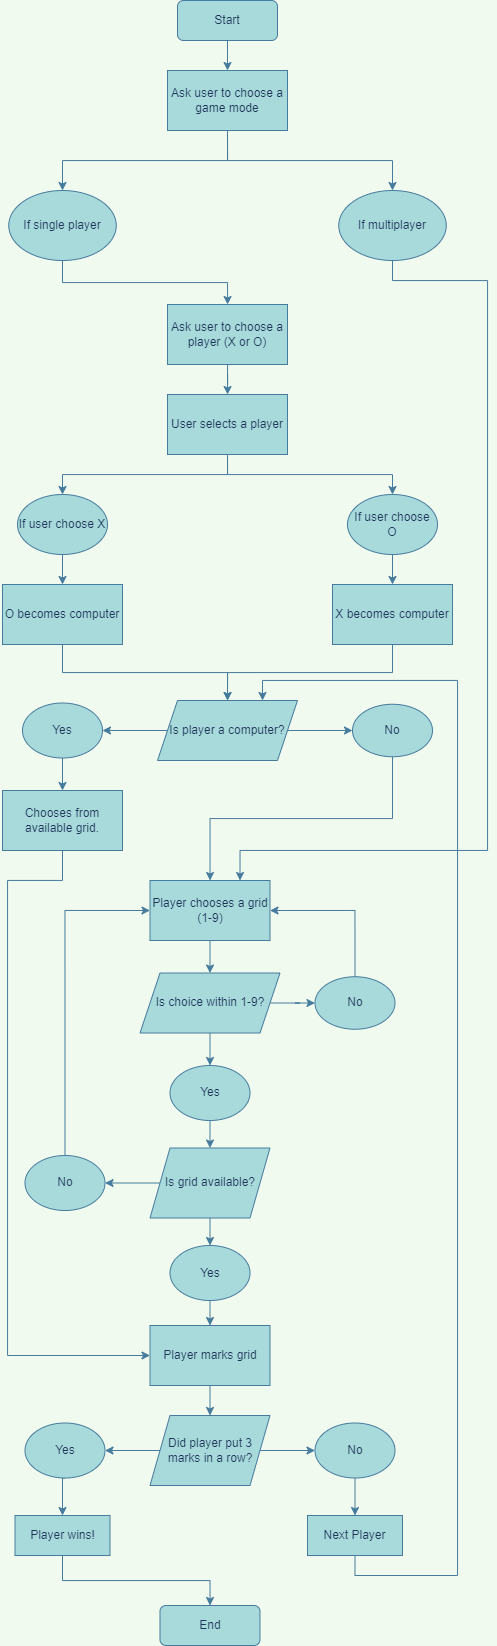

The diagram above was exported from draw.io. Its source (the exported page's mxGraphModel, read from the mxfile embedded in the PNG):
<mxGraphModel dx="1021" dy="529" grid="1" gridSize="10" guides="1" tooltips="1" connect="1" arrows="1" fold="1" page="1" pageScale="1" pageWidth="827" pageHeight="1169" background="#F1FAEE" math="0" shadow="0">
  <root>
    <mxCell id="0" />
    <mxCell id="1" parent="0" />
    <mxCell id="dPCMdul038Cue8tGjp1Y-29" style="edgeStyle=orthogonalEdgeStyle;rounded=0;orthogonalLoop=1;jettySize=auto;html=1;exitX=0.5;exitY=1;exitDx=0;exitDy=0;entryX=0.5;entryY=0;entryDx=0;entryDy=0;labelBackgroundColor=#F1FAEE;strokeColor=#457B9D;fontColor=#1D3557;" edge="1" parent="1" source="dPCMdul038Cue8tGjp1Y-1" target="dPCMdul038Cue8tGjp1Y-15">
      <mxGeometry relative="1" as="geometry" />
    </mxCell>
    <mxCell id="dPCMdul038Cue8tGjp1Y-1" value="Start" style="rounded=1;whiteSpace=wrap;html=1;fillColor=#A8DADC;strokeColor=#457B9D;fontColor=#1D3557;" vertex="1" parent="1">
      <mxGeometry x="370" y="20" width="100" height="40" as="geometry" />
    </mxCell>
    <mxCell id="dPCMdul038Cue8tGjp1Y-8" value="" style="edgeStyle=orthogonalEdgeStyle;rounded=0;orthogonalLoop=1;jettySize=auto;html=1;labelBackgroundColor=#F1FAEE;strokeColor=#457B9D;fontColor=#1D3557;" edge="1" parent="1" source="dPCMdul038Cue8tGjp1Y-2" target="dPCMdul038Cue8tGjp1Y-3">
      <mxGeometry relative="1" as="geometry" />
    </mxCell>
    <mxCell id="dPCMdul038Cue8tGjp1Y-2" value="Ask user to choose a player (X or O)" style="rounded=0;whiteSpace=wrap;html=1;fillColor=#A8DADC;strokeColor=#457B9D;fontColor=#1D3557;" vertex="1" parent="1">
      <mxGeometry x="360" y="324" width="120" height="60" as="geometry" />
    </mxCell>
    <mxCell id="dPCMdul038Cue8tGjp1Y-5" value="" style="edgeStyle=orthogonalEdgeStyle;rounded=0;orthogonalLoop=1;jettySize=auto;html=1;exitX=0.5;exitY=1;exitDx=0;exitDy=0;labelBackgroundColor=#F1FAEE;strokeColor=#457B9D;fontColor=#1D3557;" edge="1" parent="1" source="dPCMdul038Cue8tGjp1Y-3" target="dPCMdul038Cue8tGjp1Y-18">
      <mxGeometry relative="1" as="geometry">
        <mxPoint x="414" y="484" as="targetPoint" />
      </mxGeometry>
    </mxCell>
    <mxCell id="dPCMdul038Cue8tGjp1Y-22" style="edgeStyle=orthogonalEdgeStyle;rounded=0;orthogonalLoop=1;jettySize=auto;html=1;exitX=0.5;exitY=1;exitDx=0;exitDy=0;entryX=0.5;entryY=0;entryDx=0;entryDy=0;labelBackgroundColor=#F1FAEE;strokeColor=#457B9D;fontColor=#1D3557;" edge="1" parent="1" source="dPCMdul038Cue8tGjp1Y-3" target="dPCMdul038Cue8tGjp1Y-19">
      <mxGeometry relative="1" as="geometry" />
    </mxCell>
    <mxCell id="dPCMdul038Cue8tGjp1Y-3" value="User selects a player" style="rounded=0;whiteSpace=wrap;html=1;fillColor=#A8DADC;strokeColor=#457B9D;fontColor=#1D3557;" vertex="1" parent="1">
      <mxGeometry x="360" y="414" width="120" height="60" as="geometry" />
    </mxCell>
    <mxCell id="dPCMdul038Cue8tGjp1Y-30" style="edgeStyle=orthogonalEdgeStyle;rounded=0;orthogonalLoop=1;jettySize=auto;html=1;exitX=0.5;exitY=1;exitDx=0;exitDy=0;entryX=0.5;entryY=0;entryDx=0;entryDy=0;labelBackgroundColor=#F1FAEE;strokeColor=#457B9D;fontColor=#1D3557;" edge="1" parent="1" source="dPCMdul038Cue8tGjp1Y-15" target="dPCMdul038Cue8tGjp1Y-68">
      <mxGeometry relative="1" as="geometry" />
    </mxCell>
    <mxCell id="dPCMdul038Cue8tGjp1Y-71" style="edgeStyle=orthogonalEdgeStyle;rounded=0;orthogonalLoop=1;jettySize=auto;html=1;exitX=0.5;exitY=1;exitDx=0;exitDy=0;labelBackgroundColor=#F1FAEE;strokeColor=#457B9D;fontColor=#1D3557;" edge="1" parent="1" source="dPCMdul038Cue8tGjp1Y-15" target="dPCMdul038Cue8tGjp1Y-69">
      <mxGeometry relative="1" as="geometry" />
    </mxCell>
    <mxCell id="dPCMdul038Cue8tGjp1Y-15" value="Ask user to choose a game mode" style="rounded=0;whiteSpace=wrap;html=1;fillColor=#A8DADC;strokeColor=#457B9D;fontColor=#1D3557;" vertex="1" parent="1">
      <mxGeometry x="360" y="90" width="120" height="60" as="geometry" />
    </mxCell>
    <mxCell id="dPCMdul038Cue8tGjp1Y-23" style="edgeStyle=orthogonalEdgeStyle;rounded=0;orthogonalLoop=1;jettySize=auto;html=1;exitX=0.5;exitY=1;exitDx=0;exitDy=0;entryX=0.5;entryY=0;entryDx=0;entryDy=0;labelBackgroundColor=#F1FAEE;strokeColor=#457B9D;fontColor=#1D3557;" edge="1" parent="1" source="dPCMdul038Cue8tGjp1Y-18" target="dPCMdul038Cue8tGjp1Y-20">
      <mxGeometry relative="1" as="geometry" />
    </mxCell>
    <mxCell id="dPCMdul038Cue8tGjp1Y-18" value="If user choose X" style="ellipse;whiteSpace=wrap;html=1;fillColor=#A8DADC;strokeColor=#457B9D;fontColor=#1D3557;" vertex="1" parent="1">
      <mxGeometry x="210" y="514" width="90" height="60" as="geometry" />
    </mxCell>
    <mxCell id="dPCMdul038Cue8tGjp1Y-24" style="edgeStyle=orthogonalEdgeStyle;rounded=0;orthogonalLoop=1;jettySize=auto;html=1;exitX=0.5;exitY=1;exitDx=0;exitDy=0;entryX=0.5;entryY=0;entryDx=0;entryDy=0;labelBackgroundColor=#F1FAEE;strokeColor=#457B9D;fontColor=#1D3557;" edge="1" parent="1" source="dPCMdul038Cue8tGjp1Y-19" target="dPCMdul038Cue8tGjp1Y-21">
      <mxGeometry relative="1" as="geometry">
        <mxPoint x="555" y="584" as="targetPoint" />
      </mxGeometry>
    </mxCell>
    <mxCell id="dPCMdul038Cue8tGjp1Y-19" value="If user choose O" style="ellipse;whiteSpace=wrap;html=1;fillColor=#A8DADC;strokeColor=#457B9D;fontColor=#1D3557;" vertex="1" parent="1">
      <mxGeometry x="540" y="514" width="90" height="60" as="geometry" />
    </mxCell>
    <mxCell id="dPCMdul038Cue8tGjp1Y-82" style="edgeStyle=orthogonalEdgeStyle;rounded=0;orthogonalLoop=1;jettySize=auto;html=1;exitX=0.5;exitY=1;exitDx=0;exitDy=0;entryX=0.5;entryY=0;entryDx=0;entryDy=0;strokeColor=#457B9D;fontColor=#1D3557;fillColor=#A8DADC;" edge="1" parent="1" source="dPCMdul038Cue8tGjp1Y-20" target="dPCMdul038Cue8tGjp1Y-79">
      <mxGeometry relative="1" as="geometry" />
    </mxCell>
    <mxCell id="dPCMdul038Cue8tGjp1Y-20" value="O becomes computer" style="rounded=0;whiteSpace=wrap;html=1;fillColor=#A8DADC;strokeColor=#457B9D;fontColor=#1D3557;" vertex="1" parent="1">
      <mxGeometry x="195" y="604" width="120" height="60" as="geometry" />
    </mxCell>
    <mxCell id="dPCMdul038Cue8tGjp1Y-83" style="edgeStyle=orthogonalEdgeStyle;rounded=0;orthogonalLoop=1;jettySize=auto;html=1;exitX=0.5;exitY=1;exitDx=0;exitDy=0;strokeColor=#457B9D;fontColor=#1D3557;fillColor=#A8DADC;" edge="1" parent="1" source="dPCMdul038Cue8tGjp1Y-21" target="dPCMdul038Cue8tGjp1Y-79">
      <mxGeometry relative="1" as="geometry" />
    </mxCell>
    <mxCell id="dPCMdul038Cue8tGjp1Y-21" value="X becomes computer" style="rounded=0;whiteSpace=wrap;html=1;fillColor=#A8DADC;strokeColor=#457B9D;fontColor=#1D3557;" vertex="1" parent="1">
      <mxGeometry x="525" y="604" width="120" height="60" as="geometry" />
    </mxCell>
    <mxCell id="dPCMdul038Cue8tGjp1Y-39" style="edgeStyle=orthogonalEdgeStyle;rounded=0;orthogonalLoop=1;jettySize=auto;html=1;exitX=0.5;exitY=1;exitDx=0;exitDy=0;entryX=0.5;entryY=0;entryDx=0;entryDy=0;labelBackgroundColor=#F1FAEE;strokeColor=#457B9D;fontColor=#1D3557;" edge="1" parent="1" source="dPCMdul038Cue8tGjp1Y-25" target="dPCMdul038Cue8tGjp1Y-37">
      <mxGeometry relative="1" as="geometry" />
    </mxCell>
    <mxCell id="dPCMdul038Cue8tGjp1Y-25" value="Player chooses a grid (1-9)" style="rounded=0;whiteSpace=wrap;html=1;fillColor=#A8DADC;strokeColor=#457B9D;fontColor=#1D3557;" vertex="1" parent="1">
      <mxGeometry x="342.5" y="900" width="120" height="60" as="geometry" />
    </mxCell>
    <mxCell id="dPCMdul038Cue8tGjp1Y-34" style="edgeStyle=orthogonalEdgeStyle;rounded=0;orthogonalLoop=1;jettySize=auto;html=1;exitX=0;exitY=0.5;exitDx=0;exitDy=0;labelBackgroundColor=#F1FAEE;strokeColor=#457B9D;fontColor=#1D3557;" edge="1" parent="1" source="dPCMdul038Cue8tGjp1Y-32" target="dPCMdul038Cue8tGjp1Y-33">
      <mxGeometry relative="1" as="geometry" />
    </mxCell>
    <mxCell id="dPCMdul038Cue8tGjp1Y-47" style="edgeStyle=orthogonalEdgeStyle;rounded=0;orthogonalLoop=1;jettySize=auto;html=1;exitX=0.5;exitY=1;exitDx=0;exitDy=0;entryX=0.5;entryY=0;entryDx=0;entryDy=0;labelBackgroundColor=#F1FAEE;strokeColor=#457B9D;fontColor=#1D3557;" edge="1" parent="1" source="dPCMdul038Cue8tGjp1Y-32" target="dPCMdul038Cue8tGjp1Y-46">
      <mxGeometry relative="1" as="geometry" />
    </mxCell>
    <mxCell id="dPCMdul038Cue8tGjp1Y-32" value="Is grid available?" style="shape=parallelogram;perimeter=parallelogramPerimeter;whiteSpace=wrap;html=1;fixedSize=1;fillColor=#A8DADC;strokeColor=#457B9D;fontColor=#1D3557;" vertex="1" parent="1">
      <mxGeometry x="342.5" y="1167.5" width="120" height="70" as="geometry" />
    </mxCell>
    <mxCell id="dPCMdul038Cue8tGjp1Y-74" style="edgeStyle=orthogonalEdgeStyle;rounded=0;orthogonalLoop=1;jettySize=auto;html=1;exitX=0.5;exitY=0;exitDx=0;exitDy=0;entryX=0;entryY=0.5;entryDx=0;entryDy=0;labelBackgroundColor=#F1FAEE;strokeColor=#457B9D;fontColor=#1D3557;" edge="1" parent="1" source="dPCMdul038Cue8tGjp1Y-33" target="dPCMdul038Cue8tGjp1Y-25">
      <mxGeometry relative="1" as="geometry" />
    </mxCell>
    <mxCell id="dPCMdul038Cue8tGjp1Y-33" value="No" style="ellipse;whiteSpace=wrap;html=1;fillColor=#A8DADC;strokeColor=#457B9D;fontColor=#1D3557;" vertex="1" parent="1">
      <mxGeometry x="217.5" y="1175" width="80" height="55" as="geometry" />
    </mxCell>
    <mxCell id="dPCMdul038Cue8tGjp1Y-40" style="edgeStyle=orthogonalEdgeStyle;rounded=0;orthogonalLoop=1;jettySize=auto;html=1;exitX=0.5;exitY=1;exitDx=0;exitDy=0;entryX=0.5;entryY=0;entryDx=0;entryDy=0;labelBackgroundColor=#F1FAEE;strokeColor=#457B9D;fontColor=#1D3557;" edge="1" parent="1" source="dPCMdul038Cue8tGjp1Y-37" target="dPCMdul038Cue8tGjp1Y-38">
      <mxGeometry relative="1" as="geometry" />
    </mxCell>
    <mxCell id="dPCMdul038Cue8tGjp1Y-42" style="edgeStyle=orthogonalEdgeStyle;rounded=0;orthogonalLoop=1;jettySize=auto;html=1;exitX=1;exitY=0.5;exitDx=0;exitDy=0;entryX=0;entryY=0.5;entryDx=0;entryDy=0;labelBackgroundColor=#F1FAEE;strokeColor=#457B9D;fontColor=#1D3557;" edge="1" parent="1" source="dPCMdul038Cue8tGjp1Y-37" target="dPCMdul038Cue8tGjp1Y-41">
      <mxGeometry relative="1" as="geometry" />
    </mxCell>
    <mxCell id="dPCMdul038Cue8tGjp1Y-37" value="Is choice within 1-9?" style="shape=parallelogram;perimeter=parallelogramPerimeter;whiteSpace=wrap;html=1;fixedSize=1;fillColor=#A8DADC;strokeColor=#457B9D;fontColor=#1D3557;" vertex="1" parent="1">
      <mxGeometry x="332.5" y="992.5" width="140" height="60" as="geometry" />
    </mxCell>
    <mxCell id="dPCMdul038Cue8tGjp1Y-45" style="edgeStyle=orthogonalEdgeStyle;rounded=0;orthogonalLoop=1;jettySize=auto;html=1;exitX=0.5;exitY=1;exitDx=0;exitDy=0;entryX=0.5;entryY=0;entryDx=0;entryDy=0;labelBackgroundColor=#F1FAEE;strokeColor=#457B9D;fontColor=#1D3557;" edge="1" parent="1" source="dPCMdul038Cue8tGjp1Y-38" target="dPCMdul038Cue8tGjp1Y-32">
      <mxGeometry relative="1" as="geometry" />
    </mxCell>
    <mxCell id="dPCMdul038Cue8tGjp1Y-38" value="Yes" style="ellipse;whiteSpace=wrap;html=1;fillColor=#A8DADC;strokeColor=#457B9D;fontColor=#1D3557;" vertex="1" parent="1">
      <mxGeometry x="362.5" y="1085" width="80" height="55" as="geometry" />
    </mxCell>
    <mxCell id="dPCMdul038Cue8tGjp1Y-75" style="edgeStyle=orthogonalEdgeStyle;rounded=0;orthogonalLoop=1;jettySize=auto;html=1;exitX=0.5;exitY=0;exitDx=0;exitDy=0;entryX=1;entryY=0.5;entryDx=0;entryDy=0;labelBackgroundColor=#F1FAEE;strokeColor=#457B9D;fontColor=#1D3557;" edge="1" parent="1" source="dPCMdul038Cue8tGjp1Y-41" target="dPCMdul038Cue8tGjp1Y-25">
      <mxGeometry relative="1" as="geometry" />
    </mxCell>
    <mxCell id="dPCMdul038Cue8tGjp1Y-41" value="No" style="ellipse;whiteSpace=wrap;html=1;fillColor=#A8DADC;strokeColor=#457B9D;fontColor=#1D3557;" vertex="1" parent="1">
      <mxGeometry x="507.5" y="996.25" width="80" height="52.5" as="geometry" />
    </mxCell>
    <mxCell id="dPCMdul038Cue8tGjp1Y-49" style="edgeStyle=orthogonalEdgeStyle;rounded=0;orthogonalLoop=1;jettySize=auto;html=1;exitX=0.5;exitY=1;exitDx=0;exitDy=0;entryX=0.5;entryY=0;entryDx=0;entryDy=0;labelBackgroundColor=#F1FAEE;strokeColor=#457B9D;fontColor=#1D3557;" edge="1" parent="1" source="dPCMdul038Cue8tGjp1Y-46" target="dPCMdul038Cue8tGjp1Y-48">
      <mxGeometry relative="1" as="geometry" />
    </mxCell>
    <mxCell id="dPCMdul038Cue8tGjp1Y-46" value="Yes" style="ellipse;whiteSpace=wrap;html=1;fillColor=#A8DADC;strokeColor=#457B9D;fontColor=#1D3557;" vertex="1" parent="1">
      <mxGeometry x="362.5" y="1265" width="80" height="55" as="geometry" />
    </mxCell>
    <mxCell id="dPCMdul038Cue8tGjp1Y-51" style="edgeStyle=orthogonalEdgeStyle;rounded=0;orthogonalLoop=1;jettySize=auto;html=1;exitX=0.5;exitY=1;exitDx=0;exitDy=0;entryX=0.5;entryY=0;entryDx=0;entryDy=0;labelBackgroundColor=#F1FAEE;strokeColor=#457B9D;fontColor=#1D3557;" edge="1" parent="1" source="dPCMdul038Cue8tGjp1Y-48" target="dPCMdul038Cue8tGjp1Y-50">
      <mxGeometry relative="1" as="geometry" />
    </mxCell>
    <mxCell id="dPCMdul038Cue8tGjp1Y-48" value="Player marks grid" style="rounded=0;whiteSpace=wrap;html=1;fillColor=#A8DADC;strokeColor=#457B9D;fontColor=#1D3557;" vertex="1" parent="1">
      <mxGeometry x="342.5" y="1345" width="120" height="60" as="geometry" />
    </mxCell>
    <mxCell id="dPCMdul038Cue8tGjp1Y-54" style="edgeStyle=orthogonalEdgeStyle;rounded=0;orthogonalLoop=1;jettySize=auto;html=1;exitX=1;exitY=0.5;exitDx=0;exitDy=0;entryX=0;entryY=0.5;entryDx=0;entryDy=0;labelBackgroundColor=#F1FAEE;strokeColor=#457B9D;fontColor=#1D3557;" edge="1" parent="1" source="dPCMdul038Cue8tGjp1Y-50" target="dPCMdul038Cue8tGjp1Y-53">
      <mxGeometry relative="1" as="geometry" />
    </mxCell>
    <mxCell id="dPCMdul038Cue8tGjp1Y-56" style="edgeStyle=orthogonalEdgeStyle;rounded=0;orthogonalLoop=1;jettySize=auto;html=1;exitX=0;exitY=0.5;exitDx=0;exitDy=0;entryX=1;entryY=0.5;entryDx=0;entryDy=0;labelBackgroundColor=#F1FAEE;strokeColor=#457B9D;fontColor=#1D3557;" edge="1" parent="1" source="dPCMdul038Cue8tGjp1Y-50" target="dPCMdul038Cue8tGjp1Y-55">
      <mxGeometry relative="1" as="geometry" />
    </mxCell>
    <mxCell id="dPCMdul038Cue8tGjp1Y-50" value="Did player put 3 marks in a row?" style="shape=parallelogram;perimeter=parallelogramPerimeter;whiteSpace=wrap;html=1;fixedSize=1;fillColor=#A8DADC;strokeColor=#457B9D;fontColor=#1D3557;" vertex="1" parent="1">
      <mxGeometry x="342.5" y="1435" width="120" height="70" as="geometry" />
    </mxCell>
    <mxCell id="dPCMdul038Cue8tGjp1Y-59" style="edgeStyle=orthogonalEdgeStyle;rounded=0;orthogonalLoop=1;jettySize=auto;html=1;exitX=0.5;exitY=1;exitDx=0;exitDy=0;entryX=0.5;entryY=0;entryDx=0;entryDy=0;labelBackgroundColor=#F1FAEE;strokeColor=#457B9D;fontColor=#1D3557;" edge="1" parent="1" source="dPCMdul038Cue8tGjp1Y-53" target="dPCMdul038Cue8tGjp1Y-57">
      <mxGeometry relative="1" as="geometry" />
    </mxCell>
    <mxCell id="dPCMdul038Cue8tGjp1Y-53" value="No" style="ellipse;whiteSpace=wrap;html=1;fillColor=#A8DADC;strokeColor=#457B9D;fontColor=#1D3557;" vertex="1" parent="1">
      <mxGeometry x="507.5" y="1442.5" width="80" height="55" as="geometry" />
    </mxCell>
    <mxCell id="dPCMdul038Cue8tGjp1Y-64" style="edgeStyle=orthogonalEdgeStyle;rounded=0;orthogonalLoop=1;jettySize=auto;html=1;exitX=0.5;exitY=1;exitDx=0;exitDy=0;entryX=0.5;entryY=0;entryDx=0;entryDy=0;labelBackgroundColor=#F1FAEE;strokeColor=#457B9D;fontColor=#1D3557;" edge="1" parent="1" source="dPCMdul038Cue8tGjp1Y-55" target="dPCMdul038Cue8tGjp1Y-63">
      <mxGeometry relative="1" as="geometry">
        <mxPoint x="257.5" y="1535" as="targetPoint" />
      </mxGeometry>
    </mxCell>
    <mxCell id="dPCMdul038Cue8tGjp1Y-55" value="Yes" style="ellipse;whiteSpace=wrap;html=1;fillColor=#A8DADC;strokeColor=#457B9D;fontColor=#1D3557;" vertex="1" parent="1">
      <mxGeometry x="217.5" y="1442.5" width="80" height="55" as="geometry" />
    </mxCell>
    <mxCell id="dPCMdul038Cue8tGjp1Y-101" style="edgeStyle=orthogonalEdgeStyle;rounded=0;orthogonalLoop=1;jettySize=auto;html=1;exitX=0.5;exitY=1;exitDx=0;exitDy=0;entryX=0.75;entryY=0;entryDx=0;entryDy=0;strokeColor=#457B9D;fontColor=#1D3557;fillColor=#A8DADC;" edge="1" parent="1" source="dPCMdul038Cue8tGjp1Y-57" target="dPCMdul038Cue8tGjp1Y-79">
      <mxGeometry relative="1" as="geometry">
        <Array as="points">
          <mxPoint x="547" y="1595" />
          <mxPoint x="650" y="1595" />
          <mxPoint x="650" y="700" />
          <mxPoint x="455" y="700" />
        </Array>
      </mxGeometry>
    </mxCell>
    <mxCell id="dPCMdul038Cue8tGjp1Y-57" value="Next Player" style="rounded=0;whiteSpace=wrap;html=1;fillColor=#A8DADC;strokeColor=#457B9D;fontColor=#1D3557;" vertex="1" parent="1">
      <mxGeometry x="500" y="1535" width="95" height="40" as="geometry" />
    </mxCell>
    <mxCell id="dPCMdul038Cue8tGjp1Y-92" style="edgeStyle=orthogonalEdgeStyle;rounded=0;orthogonalLoop=1;jettySize=auto;html=1;exitX=0.5;exitY=1;exitDx=0;exitDy=0;entryX=0.5;entryY=0;entryDx=0;entryDy=0;strokeColor=#457B9D;fontColor=#1D3557;fillColor=#A8DADC;" edge="1" parent="1" source="dPCMdul038Cue8tGjp1Y-63" target="dPCMdul038Cue8tGjp1Y-65">
      <mxGeometry relative="1" as="geometry" />
    </mxCell>
    <mxCell id="dPCMdul038Cue8tGjp1Y-63" value="Player wins!" style="rounded=0;whiteSpace=wrap;html=1;fillColor=#A8DADC;strokeColor=#457B9D;fontColor=#1D3557;" vertex="1" parent="1">
      <mxGeometry x="207.5" y="1535" width="95" height="40" as="geometry" />
    </mxCell>
    <mxCell id="dPCMdul038Cue8tGjp1Y-65" value="End" style="rounded=1;whiteSpace=wrap;html=1;fillColor=#A8DADC;strokeColor=#457B9D;fontColor=#1D3557;" vertex="1" parent="1">
      <mxGeometry x="352.5" y="1625" width="100" height="40" as="geometry" />
    </mxCell>
    <mxCell id="dPCMdul038Cue8tGjp1Y-70" style="edgeStyle=orthogonalEdgeStyle;rounded=0;orthogonalLoop=1;jettySize=auto;html=1;exitX=0.5;exitY=1;exitDx=0;exitDy=0;labelBackgroundColor=#F1FAEE;strokeColor=#457B9D;fontColor=#1D3557;" edge="1" parent="1" source="dPCMdul038Cue8tGjp1Y-68" target="dPCMdul038Cue8tGjp1Y-2">
      <mxGeometry relative="1" as="geometry" />
    </mxCell>
    <mxCell id="dPCMdul038Cue8tGjp1Y-68" value="If single player" style="ellipse;whiteSpace=wrap;html=1;fillColor=#A8DADC;strokeColor=#457B9D;fontColor=#1D3557;" vertex="1" parent="1">
      <mxGeometry x="201.25" y="210" width="107.5" height="70" as="geometry" />
    </mxCell>
    <mxCell id="dPCMdul038Cue8tGjp1Y-100" style="edgeStyle=orthogonalEdgeStyle;rounded=0;orthogonalLoop=1;jettySize=auto;html=1;exitX=0.5;exitY=1;exitDx=0;exitDy=0;entryX=0.75;entryY=0;entryDx=0;entryDy=0;strokeColor=#457B9D;fontColor=#1D3557;fillColor=#A8DADC;" edge="1" parent="1" source="dPCMdul038Cue8tGjp1Y-69" target="dPCMdul038Cue8tGjp1Y-25">
      <mxGeometry relative="1" as="geometry">
        <Array as="points">
          <mxPoint x="585" y="300" />
          <mxPoint x="680" y="300" />
          <mxPoint x="680" y="870" />
          <mxPoint x="433" y="870" />
        </Array>
      </mxGeometry>
    </mxCell>
    <mxCell id="dPCMdul038Cue8tGjp1Y-69" value="If multiplayer" style="ellipse;whiteSpace=wrap;html=1;fillColor=#A8DADC;strokeColor=#457B9D;fontColor=#1D3557;" vertex="1" parent="1">
      <mxGeometry x="531.25" y="210" width="107.5" height="70" as="geometry" />
    </mxCell>
    <mxCell id="dPCMdul038Cue8tGjp1Y-84" style="edgeStyle=orthogonalEdgeStyle;rounded=0;orthogonalLoop=1;jettySize=auto;html=1;exitX=0;exitY=0.5;exitDx=0;exitDy=0;strokeColor=#457B9D;fontColor=#1D3557;fillColor=#A8DADC;" edge="1" parent="1" source="dPCMdul038Cue8tGjp1Y-79" target="dPCMdul038Cue8tGjp1Y-81">
      <mxGeometry relative="1" as="geometry" />
    </mxCell>
    <mxCell id="dPCMdul038Cue8tGjp1Y-86" style="edgeStyle=orthogonalEdgeStyle;rounded=0;orthogonalLoop=1;jettySize=auto;html=1;exitX=1;exitY=0.5;exitDx=0;exitDy=0;entryX=0;entryY=0.5;entryDx=0;entryDy=0;strokeColor=#457B9D;fontColor=#1D3557;fillColor=#A8DADC;" edge="1" parent="1" source="dPCMdul038Cue8tGjp1Y-79" target="dPCMdul038Cue8tGjp1Y-85">
      <mxGeometry relative="1" as="geometry" />
    </mxCell>
    <mxCell id="dPCMdul038Cue8tGjp1Y-79" value="Is player a computer?" style="shape=parallelogram;perimeter=parallelogramPerimeter;whiteSpace=wrap;html=1;fixedSize=1;fillColor=#A8DADC;strokeColor=#457B9D;fontColor=#1D3557;" vertex="1" parent="1">
      <mxGeometry x="350" y="720" width="140" height="60" as="geometry" />
    </mxCell>
    <mxCell id="dPCMdul038Cue8tGjp1Y-89" style="edgeStyle=orthogonalEdgeStyle;rounded=0;orthogonalLoop=1;jettySize=auto;html=1;exitX=0.5;exitY=1;exitDx=0;exitDy=0;entryX=0.5;entryY=0;entryDx=0;entryDy=0;strokeColor=#457B9D;fontColor=#1D3557;fillColor=#A8DADC;" edge="1" parent="1" source="dPCMdul038Cue8tGjp1Y-81" target="dPCMdul038Cue8tGjp1Y-88">
      <mxGeometry relative="1" as="geometry" />
    </mxCell>
    <mxCell id="dPCMdul038Cue8tGjp1Y-81" value="Yes" style="ellipse;whiteSpace=wrap;html=1;fillColor=#A8DADC;strokeColor=#457B9D;fontColor=#1D3557;" vertex="1" parent="1">
      <mxGeometry x="215" y="722.5" width="80" height="55" as="geometry" />
    </mxCell>
    <mxCell id="dPCMdul038Cue8tGjp1Y-87" style="edgeStyle=orthogonalEdgeStyle;rounded=0;orthogonalLoop=1;jettySize=auto;html=1;exitX=0.5;exitY=1;exitDx=0;exitDy=0;strokeColor=#457B9D;fontColor=#1D3557;fillColor=#A8DADC;" edge="1" parent="1" source="dPCMdul038Cue8tGjp1Y-85" target="dPCMdul038Cue8tGjp1Y-25">
      <mxGeometry relative="1" as="geometry" />
    </mxCell>
    <mxCell id="dPCMdul038Cue8tGjp1Y-85" value="No" style="ellipse;whiteSpace=wrap;html=1;fillColor=#A8DADC;strokeColor=#457B9D;fontColor=#1D3557;" vertex="1" parent="1">
      <mxGeometry x="545" y="723.75" width="80" height="52.5" as="geometry" />
    </mxCell>
    <mxCell id="dPCMdul038Cue8tGjp1Y-94" style="edgeStyle=orthogonalEdgeStyle;rounded=0;orthogonalLoop=1;jettySize=auto;html=1;exitX=0.5;exitY=1;exitDx=0;exitDy=0;entryX=0;entryY=0.5;entryDx=0;entryDy=0;strokeColor=#457B9D;fontColor=#1D3557;fillColor=#A8DADC;" edge="1" parent="1" source="dPCMdul038Cue8tGjp1Y-88" target="dPCMdul038Cue8tGjp1Y-48">
      <mxGeometry relative="1" as="geometry">
        <Array as="points">
          <mxPoint x="255" y="900" />
          <mxPoint x="200" y="900" />
          <mxPoint x="200" y="1375" />
        </Array>
      </mxGeometry>
    </mxCell>
    <mxCell id="dPCMdul038Cue8tGjp1Y-88" value="Chooses from available grid." style="rounded=0;whiteSpace=wrap;html=1;fillColor=#A8DADC;strokeColor=#457B9D;fontColor=#1D3557;" vertex="1" parent="1">
      <mxGeometry x="195" y="810" width="120" height="60" as="geometry" />
    </mxCell>
  </root>
</mxGraphModel>